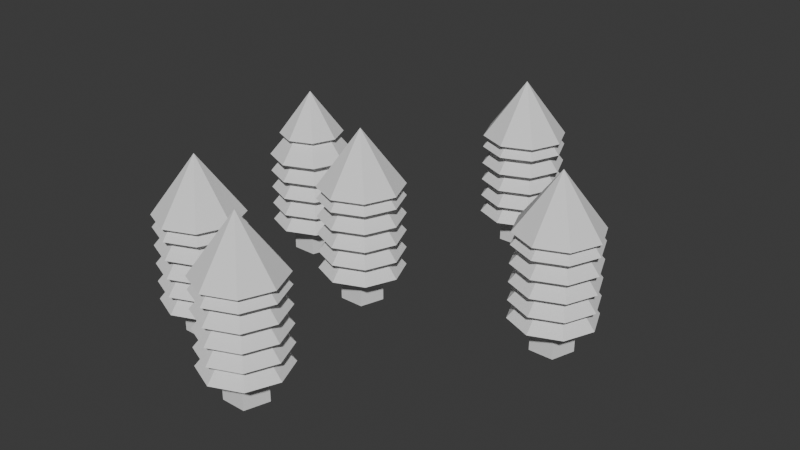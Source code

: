 # Source: forest.blend  (saved by Blender 4.3.34; exported with 4.5.12 LTS)
import bpy
from mathutils import Matrix  # noqa: F401  (used for matrix-valued properties, if any)

bpy.ops.wm.read_factory_settings(use_empty=True)
scene = bpy.context.scene
scene.name = 'Scene'

# ---- collections
col_collection = bpy.data.collections.new('Collection'); scene.collection.children.link(col_collection)

# ---- world
world_world = bpy.data.worlds.new('World'); scene.world = world_world
world_world.use_nodes = True; world_world.node_tree.nodes.clear()
_N = world_world.node_tree.nodes; _L = world_world.node_tree.links
n0 = _N.new('ShaderNodeOutputWorld'); n0.name = 'World Output'; n0.location = (300, 300)
n1 = _N.new('ShaderNodeBackground'); n1.name = 'Background'; n1.location = (10, 300)
n1.inputs[0].default_value = (0.05088, 0.05088, 0.05088, 1.0)
_L.new(n1.outputs[0], n0.inputs[0])
n0.is_active_output = True
world_world.color = (0.05088, 0.05088, 0.05088)
world_world.sun_shadow_jitter_overblur = 0.0

# ---- meshes
me_cylinder = bpy.data.meshes.new('Cylinder')
me_cylinder.from_pydata([(0.0, -1.0, 0.25), (0.0, -1.0, -0.25), (0.866, -0.5, 0.25), (0.866, -0.5, -0.25), (0.866, 0.5, 0.25), (0.866, 0.5, -0.25), (0.0, 1.0, 0.25), (0.0, 1.0, -0.25), (-0.866, 0.5, 0.25), (-0.866, 0.5, -0.25), (-0.866, -0.5, 0.25), (-0.866, -0.5, -0.25)], [], [(0, 1, 3, 2), (2, 3, 5, 4), (4, 5, 7, 6), (6, 7, 9, 8), (3, 1, 11, 9, 7, 5), (8, 9, 11, 10), (10, 11, 1, 0), (0, 2, 4, 6, 8, 10)])
_uv = me_cylinder.uv_layers.new(name='UVMap')
_uv.uv.foreach_set('vector', [1.0, 0.5, 1.0, 1.0, 0.8333, 1.0, 0.8333, 0.5, 0.8333, 0.5, 0.8333, 1.0, 0.6667, 1.0, 0.6667, 0.5, 0.6667, 0.5, 0.6667, 1.0, 0.5, 1.0, 0.5, 0.5, 0.5, 0.5, 0.5, 1.0, 0.3333, 1.0, 0.3333, 0.5, 0.4578, 0.37, 0.25, 0.49, 0.04215, 0.37, 0.04215, 0.13, 0.25, 0.01, 0.4578, 0.13, 0.3333, 0.5, 0.3333, 1.0, 0.1667, 1.0, 0.1667, 0.5, 0.1667, 0.5, 0.1667, 1.0, -8.941e-08, 1.0, -8.941e-08, 0.5, 0.75, 0.49, 0.9578, 0.37, 0.9578, 0.13, 0.75, 0.01, 0.5422, 0.13, 0.5422, 0.37])
me_cylinder.update()
me_cylinder_001 = bpy.data.meshes.new('Cylinder.001')
me_cylinder_001.from_pydata([(0.0, 0.06, 0.25), (0.0, 0.06, 0.5), (0.05706, 0.01854, 0.25), (0.05706, 0.01854, 0.5), (0.03527, -0.04854, 0.25), (0.03527, -0.04854, 0.5), (-0.03527, -0.04854, 0.25), (-0.03527, -0.04854, 0.5), (-0.05706, 0.01854, 0.25), (-0.05706, 0.01854, 0.5)], [], [(0, 1, 3, 2), (2, 3, 5, 4), (4, 5, 7, 6), (3, 1, 9, 7, 5), (6, 7, 9, 8), (8, 9, 1, 0), (0, 2, 4, 6, 8)])
_uv = me_cylinder_001.uv_layers.new(name='UVMap')
_uv.uv.foreach_set('vector', [1.0, 0.5, 1.0, 1.0, 0.8, 1.0, 0.8, 0.5, 0.8, 0.5, 0.8, 1.0, 0.6, 1.0, 0.6, 0.5, 0.6, 0.5, 0.6, 1.0, 0.4, 1.0, 0.4, 0.5, 0.4783, 0.3242, 0.25, 0.49, 0.02175, 0.3242, 0.1089, 0.05584, 0.3911, 0.05584, 0.4, 0.5, 0.4, 1.0, 0.2, 1.0, 0.2, 0.5, 0.2, 0.5, 0.2, 1.0, 2.98e-08, 1.0, 2.98e-08, 0.5, 0.75, 0.49, 0.9783, 0.3242, 0.8911, 0.05584, 0.6089, 0.05584, 0.5217, 0.3242])
me_cylinder_001.update()
me_cylinder_002 = bpy.data.meshes.new('Cylinder.002')
me_cylinder_002.from_pydata([(0.0, 0.12, 0.3431), (0.0, 0.0336, 0.4471), (0.08485, 0.08485, 0.3431), (0.02376, 0.02376, 0.4471), (0.12, 0.0, 0.3431), (0.0336, 0.0, 0.4471), (0.08485, -0.08485, 0.3431), (0.02376, -0.02376, 0.4471), (0.0, -0.12, 0.3431), (0.0, -0.0336, 0.4471), (-0.08485, -0.08485, 0.3431), (-0.02376, -0.02376, 0.4471), (-0.12, 0.0, 0.3431), (-0.0336, 0.0, 0.4471), (-0.08485, 0.08485, 0.3431), (-0.02376, 0.02376, 0.4471)], [], [(0, 1, 3, 2), (2, 3, 5, 4), (4, 5, 7, 6), (6, 7, 9, 8), (8, 9, 11, 10), (10, 11, 13, 12), (3, 1, 15, 13, 11, 9, 7, 5), (12, 13, 15, 14), (14, 15, 1, 0), (0, 2, 4, 6, 8, 10, 12, 14)])
_uv = me_cylinder_002.uv_layers.new(name='UVMap')
_uv.uv.foreach_set('vector', [1.0, 0.5, 1.0, 1.0, 0.875, 1.0, 0.875, 0.5, 0.875, 0.5, 0.875, 1.0, 0.75, 1.0, 0.75, 0.5, 0.75, 0.5, 0.75, 1.0, 0.625, 1.0, 0.625, 0.5, 0.625, 0.5, 0.625, 1.0, 0.5, 1.0, 0.5, 0.5, 0.5, 0.5, 0.5, 1.0, 0.375, 1.0, 0.375, 0.5, 0.375, 0.5, 0.375, 1.0, 0.25, 1.0, 0.25, 0.5, 0.4197, 0.4197, 0.25, 0.49, 0.08029, 0.4197, 0.01, 0.25, 0.08029, 0.08029, 0.25, 0.01, 0.4197, 0.08029, 0.49, 0.25, 0.25, 0.5, 0.25, 1.0, 0.125, 1.0, 0.125, 0.5, 0.125, 0.5, 0.125, 1.0, 0.0, 1.0, 0.0, 0.5, 0.75, 0.49, 0.9197, 0.4197, 0.99, 0.25, 0.9197, 0.08029, 0.75, 0.01, 0.5803, 0.08029, 0.51, 0.25, 0.5803, 0.4197])
me_cylinder_002.update()
me_cylinder_003 = bpy.data.meshes.new('Cylinder.003')
me_cylinder_003.from_pydata([(0.0, 0.12, 0.5858), (0.0, 0.0, 0.7468), (0.08485, 0.08485, 0.5858), (0.12, 0.0, 0.5858), (0.08485, -0.08485, 0.5858), (0.0, -0.12, 0.5858), (-0.08485, -0.08485, 0.5858), (-0.12, 0.0, 0.5858), (-0.08485, 0.08485, 0.5858)], [], [(0, 1, 2), (2, 1, 3), (3, 1, 4), (4, 1, 5), (5, 1, 6), (6, 1, 7), (7, 1, 8), (8, 1, 0), (0, 2, 3, 4, 5, 6, 7, 8)])
_uv = me_cylinder_003.uv_layers.new(name='UVMap')
_uv.uv.foreach_set('vector', [1.0, 0.5, 0.875, 1.0, 0.875, 0.5, 0.875, 0.5, 0.75, 1.0, 0.75, 0.5, 0.75, 0.5, 0.625, 1.0, 0.625, 0.5, 0.625, 0.5, 0.5, 1.0, 0.5, 0.5, 0.5, 0.5, 0.375, 1.0, 0.375, 0.5, 0.375, 0.5, 0.25, 1.0, 0.25, 0.5, 0.25, 0.5, 0.125, 1.0, 0.125, 0.5, 0.125, 0.5, 0.0, 1.0, 0.0, 0.5, 0.75, 0.49, 0.9197, 0.4197, 0.99, 0.25, 0.9197, 0.08029, 0.75, 0.01, 0.5803, 0.08029, 0.51, 0.25, 0.5803, 0.4197])
me_cylinder_003.update()
me_cylinder_004 = bpy.data.meshes.new('Cylinder.004')
me_cylinder_004.from_pydata([(0.1014, -0.4676, 0.25), (0.1014, -0.4676, 0.5), (0.1584, -0.5091, 0.25), (0.1584, -0.5091, 0.5), (0.1366, -0.5762, 0.25), (0.1366, -0.5762, 0.5), (0.0661, -0.5762, 0.25), (0.0661, -0.5762, 0.5), (0.0443, -0.5091, 0.25), (0.0443, -0.5091, 0.5)], [], [(0, 1, 3, 2), (2, 3, 5, 4), (4, 5, 7, 6), (3, 1, 9, 7, 5), (6, 7, 9, 8), (8, 9, 1, 0), (0, 2, 4, 6, 8)])
_uv = me_cylinder_004.uv_layers.new(name='UVMap')
_uv.uv.foreach_set('vector', [1.0, 0.5, 1.0, 1.0, 0.8, 1.0, 0.8, 0.5, 0.8, 0.5, 0.8, 1.0, 0.6, 1.0, 0.6, 0.5, 0.6, 0.5, 0.6, 1.0, 0.4, 1.0, 0.4, 0.5, 0.4783, 0.3242, 0.25, 0.49, 0.02175, 0.3242, 0.1089, 0.05584, 0.3911, 0.05584, 0.4, 0.5, 0.4, 1.0, 0.2, 1.0, 0.2, 0.5, 0.2, 0.5, 0.2, 1.0, 2.98e-08, 1.0, 2.98e-08, 0.5, 0.75, 0.49, 0.9783, 0.3242, 0.8911, 0.05584, 0.6089, 0.05584, 0.5217, 0.3242])
me_cylinder_004.update()
me_cylinder_005 = bpy.data.meshes.new('Cylinder.005')
me_cylinder_005.from_pydata([(0.1014, -0.4076, 0.3431), (0.1014, -0.494, 0.4471), (0.1862, -0.4428, 0.3431), (0.1251, -0.5039, 0.4471), (0.2214, -0.5276, 0.3431), (0.135, -0.5276, 0.4471), (0.1862, -0.6125, 0.3431), (0.1251, -0.5514, 0.4471), (0.1014, -0.6476, 0.3431), (0.1014, -0.5612, 0.4471), (0.01651, -0.6125, 0.3431), (0.0776, -0.5514, 0.4471), (-0.01864, -0.5276, 0.3431), (0.06776, -0.5276, 0.4471), (0.01651, -0.4428, 0.3431), (0.0776, -0.5039, 0.4471)], [], [(0, 1, 3, 2), (2, 3, 5, 4), (4, 5, 7, 6), (6, 7, 9, 8), (8, 9, 11, 10), (10, 11, 13, 12), (3, 1, 15, 13, 11, 9, 7, 5), (12, 13, 15, 14), (14, 15, 1, 0), (0, 2, 4, 6, 8, 10, 12, 14)])
_uv = me_cylinder_005.uv_layers.new(name='UVMap')
_uv.uv.foreach_set('vector', [1.0, 0.5, 1.0, 1.0, 0.875, 1.0, 0.875, 0.5, 0.875, 0.5, 0.875, 1.0, 0.75, 1.0, 0.75, 0.5, 0.75, 0.5, 0.75, 1.0, 0.625, 1.0, 0.625, 0.5, 0.625, 0.5, 0.625, 1.0, 0.5, 1.0, 0.5, 0.5, 0.5, 0.5, 0.5, 1.0, 0.375, 1.0, 0.375, 0.5, 0.375, 0.5, 0.375, 1.0, 0.25, 1.0, 0.25, 0.5, 0.4197, 0.4197, 0.25, 0.49, 0.08029, 0.4197, 0.01, 0.25, 0.08029, 0.08029, 0.25, 0.01, 0.4197, 0.08029, 0.49, 0.25, 0.25, 0.5, 0.25, 1.0, 0.125, 1.0, 0.125, 0.5, 0.125, 0.5, 0.125, 1.0, 0.0, 1.0, 0.0, 0.5, 0.75, 0.49, 0.9197, 0.4197, 0.99, 0.25, 0.9197, 0.08029, 0.75, 0.01, 0.5803, 0.08029, 0.51, 0.25, 0.5803, 0.4197])
me_cylinder_005.update()
me_cylinder_006 = bpy.data.meshes.new('Cylinder.006')
me_cylinder_006.from_pydata([(0.1014, -0.4076, 0.5858), (0.1014, -0.5276, 0.7468), (0.1862, -0.4428, 0.5858), (0.2214, -0.5276, 0.5858), (0.1862, -0.6125, 0.5858), (0.1014, -0.6476, 0.5858), (0.01651, -0.6125, 0.5858), (-0.01864, -0.5276, 0.5858), (0.01651, -0.4428, 0.5858)], [], [(0, 1, 2), (2, 1, 3), (3, 1, 4), (4, 1, 5), (5, 1, 6), (6, 1, 7), (7, 1, 8), (8, 1, 0), (0, 2, 3, 4, 5, 6, 7, 8)])
_uv = me_cylinder_006.uv_layers.new(name='UVMap')
_uv.uv.foreach_set('vector', [1.0, 0.5, 0.875, 1.0, 0.875, 0.5, 0.875, 0.5, 0.75, 1.0, 0.75, 0.5, 0.75, 0.5, 0.625, 1.0, 0.625, 0.5, 0.625, 0.5, 0.5, 1.0, 0.5, 0.5, 0.5, 0.5, 0.375, 1.0, 0.375, 0.5, 0.375, 0.5, 0.25, 1.0, 0.25, 0.5, 0.25, 0.5, 0.125, 1.0, 0.125, 0.5, 0.125, 0.5, 0.0, 1.0, 0.0, 0.5, 0.75, 0.49, 0.9197, 0.4197, 0.99, 0.25, 0.9197, 0.08029, 0.75, 0.01, 0.5803, 0.08029, 0.51, 0.25, 0.5803, 0.4197])
me_cylinder_006.update()
me_cylinder_007 = bpy.data.meshes.new('Cylinder.007')
me_cylinder_007.from_pydata([(0.1327, 0.6237, 0.25), (0.1327, 0.6237, 0.5), (0.1898, 0.5822, 0.25), (0.1898, 0.5822, 0.5), (0.168, 0.5152, 0.25), (0.168, 0.5152, 0.5), (0.09746, 0.5152, 0.25), (0.09746, 0.5152, 0.5), (0.07567, 0.5822, 0.25), (0.07567, 0.5822, 0.5)], [], [(0, 1, 3, 2), (2, 3, 5, 4), (4, 5, 7, 6), (3, 1, 9, 7, 5), (6, 7, 9, 8), (8, 9, 1, 0), (0, 2, 4, 6, 8)])
_uv = me_cylinder_007.uv_layers.new(name='UVMap')
_uv.uv.foreach_set('vector', [1.0, 0.5, 1.0, 1.0, 0.8, 1.0, 0.8, 0.5, 0.8, 0.5, 0.8, 1.0, 0.6, 1.0, 0.6, 0.5, 0.6, 0.5, 0.6, 1.0, 0.4, 1.0, 0.4, 0.5, 0.4783, 0.3242, 0.25, 0.49, 0.02175, 0.3242, 0.1089, 0.05584, 0.3911, 0.05584, 0.4, 0.5, 0.4, 1.0, 0.2, 1.0, 0.2, 0.5, 0.2, 0.5, 0.2, 1.0, 2.98e-08, 1.0, 2.98e-08, 0.5, 0.75, 0.49, 0.9783, 0.3242, 0.8911, 0.05584, 0.6089, 0.05584, 0.5217, 0.3242])
me_cylinder_007.update()
me_cylinder_008 = bpy.data.meshes.new('Cylinder.008')
me_cylinder_008.from_pydata([(0.1327, 0.6837, 0.3431), (0.1327, 0.5973, 0.4471), (0.2176, 0.6485, 0.3431), (0.1565, 0.5875, 0.4471), (0.2527, 0.5637, 0.3431), (0.1663, 0.5637, 0.4471), (0.2176, 0.4788, 0.3431), (0.1565, 0.5399, 0.4471), (0.1327, 0.4437, 0.3431), (0.1327, 0.5301, 0.4471), (0.04788, 0.4788, 0.3431), (0.109, 0.5399, 0.4471), (0.01273, 0.5637, 0.3431), (0.09913, 0.5637, 0.4471), (0.04788, 0.6485, 0.3431), (0.109, 0.5875, 0.4471)], [], [(0, 1, 3, 2), (2, 3, 5, 4), (4, 5, 7, 6), (6, 7, 9, 8), (8, 9, 11, 10), (10, 11, 13, 12), (3, 1, 15, 13, 11, 9, 7, 5), (12, 13, 15, 14), (14, 15, 1, 0), (0, 2, 4, 6, 8, 10, 12, 14)])
_uv = me_cylinder_008.uv_layers.new(name='UVMap')
_uv.uv.foreach_set('vector', [1.0, 0.5, 1.0, 1.0, 0.875, 1.0, 0.875, 0.5, 0.875, 0.5, 0.875, 1.0, 0.75, 1.0, 0.75, 0.5, 0.75, 0.5, 0.75, 1.0, 0.625, 1.0, 0.625, 0.5, 0.625, 0.5, 0.625, 1.0, 0.5, 1.0, 0.5, 0.5, 0.5, 0.5, 0.5, 1.0, 0.375, 1.0, 0.375, 0.5, 0.375, 0.5, 0.375, 1.0, 0.25, 1.0, 0.25, 0.5, 0.4197, 0.4197, 0.25, 0.49, 0.08029, 0.4197, 0.01, 0.25, 0.08029, 0.08029, 0.25, 0.01, 0.4197, 0.08029, 0.49, 0.25, 0.25, 0.5, 0.25, 1.0, 0.125, 1.0, 0.125, 0.5, 0.125, 0.5, 0.125, 1.0, 0.0, 1.0, 0.0, 0.5, 0.75, 0.49, 0.9197, 0.4197, 0.99, 0.25, 0.9197, 0.08029, 0.75, 0.01, 0.5803, 0.08029, 0.51, 0.25, 0.5803, 0.4197])
me_cylinder_008.update()
me_cylinder_009 = bpy.data.meshes.new('Cylinder.009')
me_cylinder_009.from_pydata([(0.1327, 0.6837, 0.5858), (0.1327, 0.5637, 0.7468), (0.2176, 0.6485, 0.5858), (0.2527, 0.5637, 0.5858), (0.2176, 0.4788, 0.5858), (0.1327, 0.4437, 0.5858), (0.04788, 0.4788, 0.5858), (0.01273, 0.5637, 0.5858), (0.04788, 0.6485, 0.5858)], [], [(0, 1, 2), (2, 1, 3), (3, 1, 4), (4, 1, 5), (5, 1, 6), (6, 1, 7), (7, 1, 8), (8, 1, 0), (0, 2, 3, 4, 5, 6, 7, 8)])
_uv = me_cylinder_009.uv_layers.new(name='UVMap')
_uv.uv.foreach_set('vector', [1.0, 0.5, 0.875, 1.0, 0.875, 0.5, 0.875, 0.5, 0.75, 1.0, 0.75, 0.5, 0.75, 0.5, 0.625, 1.0, 0.625, 0.5, 0.625, 0.5, 0.5, 1.0, 0.5, 0.5, 0.5, 0.5, 0.375, 1.0, 0.375, 0.5, 0.375, 0.5, 0.25, 1.0, 0.25, 0.5, 0.25, 0.5, 0.125, 1.0, 0.125, 0.5, 0.125, 0.5, 0.0, 1.0, 0.0, 0.5, 0.75, 0.49, 0.9197, 0.4197, 0.99, 0.25, 0.9197, 0.08029, 0.75, 0.01, 0.5803, 0.08029, 0.51, 0.25, 0.5803, 0.4197])
me_cylinder_009.update()
me_cylinder_010 = bpy.data.meshes.new('Cylinder.010')
me_cylinder_010.from_pydata([(0.5392, 0.1742, 0.25), (0.5392, 0.1742, 0.5), (0.5963, 0.1327, 0.25), (0.5963, 0.1327, 0.5), (0.5745, 0.06563, 0.25), (0.5745, 0.06563, 0.5), (0.504, 0.06563, 0.25), (0.504, 0.06563, 0.5), (0.4822, 0.1327, 0.25), (0.4822, 0.1327, 0.5)], [], [(0, 1, 3, 2), (2, 3, 5, 4), (4, 5, 7, 6), (3, 1, 9, 7, 5), (6, 7, 9, 8), (8, 9, 1, 0), (0, 2, 4, 6, 8)])
_uv = me_cylinder_010.uv_layers.new(name='UVMap')
_uv.uv.foreach_set('vector', [1.0, 0.5, 1.0, 1.0, 0.8, 1.0, 0.8, 0.5, 0.8, 0.5, 0.8, 1.0, 0.6, 1.0, 0.6, 0.5, 0.6, 0.5, 0.6, 1.0, 0.4, 1.0, 0.4, 0.5, 0.4783, 0.3242, 0.25, 0.49, 0.02175, 0.3242, 0.1089, 0.05584, 0.3911, 0.05584, 0.4, 0.5, 0.4, 1.0, 0.2, 1.0, 0.2, 0.5, 0.2, 0.5, 0.2, 1.0, 2.98e-08, 1.0, 2.98e-08, 0.5, 0.75, 0.49, 0.9783, 0.3242, 0.8911, 0.05584, 0.6089, 0.05584, 0.5217, 0.3242])
me_cylinder_010.update()
me_cylinder_011 = bpy.data.meshes.new('Cylinder.011')
me_cylinder_011.from_pydata([(0.5392, 0.2342, 0.3431), (0.5392, 0.1478, 0.4471), (0.6241, 0.199, 0.3431), (0.563, 0.1379, 0.4471), (0.6592, 0.1142, 0.3431), (0.5728, 0.1142, 0.4471), (0.6241, 0.02932, 0.3431), (0.563, 0.09041, 0.4471), (0.5392, -0.005832, 0.3431), (0.5392, 0.08057, 0.4471), (0.4544, 0.02932, 0.3431), (0.5155, 0.09041, 0.4471), (0.4192, 0.1142, 0.3431), (0.5056, 0.1142, 0.4471), (0.4544, 0.199, 0.3431), (0.5155, 0.1379, 0.4471)], [], [(0, 1, 3, 2), (2, 3, 5, 4), (4, 5, 7, 6), (6, 7, 9, 8), (8, 9, 11, 10), (10, 11, 13, 12), (3, 1, 15, 13, 11, 9, 7, 5), (12, 13, 15, 14), (14, 15, 1, 0), (0, 2, 4, 6, 8, 10, 12, 14)])
_uv = me_cylinder_011.uv_layers.new(name='UVMap')
_uv.uv.foreach_set('vector', [1.0, 0.5, 1.0, 1.0, 0.875, 1.0, 0.875, 0.5, 0.875, 0.5, 0.875, 1.0, 0.75, 1.0, 0.75, 0.5, 0.75, 0.5, 0.75, 1.0, 0.625, 1.0, 0.625, 0.5, 0.625, 0.5, 0.625, 1.0, 0.5, 1.0, 0.5, 0.5, 0.5, 0.5, 0.5, 1.0, 0.375, 1.0, 0.375, 0.5, 0.375, 0.5, 0.375, 1.0, 0.25, 1.0, 0.25, 0.5, 0.4197, 0.4197, 0.25, 0.49, 0.08029, 0.4197, 0.01, 0.25, 0.08029, 0.08029, 0.25, 0.01, 0.4197, 0.08029, 0.49, 0.25, 0.25, 0.5, 0.25, 1.0, 0.125, 1.0, 0.125, 0.5, 0.125, 0.5, 0.125, 1.0, 0.0, 1.0, 0.0, 0.5, 0.75, 0.49, 0.9197, 0.4197, 0.99, 0.25, 0.9197, 0.08029, 0.75, 0.01, 0.5803, 0.08029, 0.51, 0.25, 0.5803, 0.4197])
me_cylinder_011.update()
me_cylinder_012 = bpy.data.meshes.new('Cylinder.012')
me_cylinder_012.from_pydata([(0.5392, 0.2342, 0.5858), (0.5392, 0.1142, 0.7468), (0.6241, 0.199, 0.5858), (0.6592, 0.1142, 0.5858), (0.6241, 0.02932, 0.5858), (0.5392, -0.005832, 0.5858), (0.4544, 0.02932, 0.5858), (0.4192, 0.1142, 0.5858), (0.4544, 0.199, 0.5858)], [], [(0, 1, 2), (2, 1, 3), (3, 1, 4), (4, 1, 5), (5, 1, 6), (6, 1, 7), (7, 1, 8), (8, 1, 0), (0, 2, 3, 4, 5, 6, 7, 8)])
_uv = me_cylinder_012.uv_layers.new(name='UVMap')
_uv.uv.foreach_set('vector', [1.0, 0.5, 0.875, 1.0, 0.875, 0.5, 0.875, 0.5, 0.75, 1.0, 0.75, 0.5, 0.75, 0.5, 0.625, 1.0, 0.625, 0.5, 0.625, 0.5, 0.5, 1.0, 0.5, 0.5, 0.5, 0.5, 0.375, 1.0, 0.375, 0.5, 0.375, 0.5, 0.25, 1.0, 0.25, 0.5, 0.25, 0.5, 0.125, 1.0, 0.125, 0.5, 0.125, 0.5, 0.0, 1.0, 0.0, 0.5, 0.75, 0.49, 0.9197, 0.4197, 0.99, 0.25, 0.9197, 0.08029, 0.75, 0.01, 0.5803, 0.08029, 0.51, 0.25, 0.5803, 0.4197])
me_cylinder_012.update()
me_cylinder_013 = bpy.data.meshes.new('Cylinder.013')
me_cylinder_013.from_pydata([(-0.2019, -0.3214, 0.25), (-0.2019, -0.3214, 0.5), (-0.1448, -0.3629, 0.25), (-0.1448, -0.3629, 0.5), (-0.1666, -0.43, 0.25), (-0.1666, -0.43, 0.5), (-0.2371, -0.43, 0.25), (-0.2371, -0.43, 0.5), (-0.2589, -0.3629, 0.25), (-0.2589, -0.3629, 0.5)], [], [(0, 1, 3, 2), (2, 3, 5, 4), (4, 5, 7, 6), (3, 1, 9, 7, 5), (6, 7, 9, 8), (8, 9, 1, 0), (0, 2, 4, 6, 8)])
_uv = me_cylinder_013.uv_layers.new(name='UVMap')
_uv.uv.foreach_set('vector', [1.0, 0.5, 1.0, 1.0, 0.8, 1.0, 0.8, 0.5, 0.8, 0.5, 0.8, 1.0, 0.6, 1.0, 0.6, 0.5, 0.6, 0.5, 0.6, 1.0, 0.4, 1.0, 0.4, 0.5, 0.4783, 0.3242, 0.25, 0.49, 0.02175, 0.3242, 0.1089, 0.05584, 0.3911, 0.05584, 0.4, 0.5, 0.4, 1.0, 0.2, 1.0, 0.2, 0.5, 0.2, 0.5, 0.2, 1.0, 2.98e-08, 1.0, 2.98e-08, 0.5, 0.75, 0.49, 0.9783, 0.3242, 0.8911, 0.05584, 0.6089, 0.05584, 0.5217, 0.3242])
me_cylinder_013.update()
me_cylinder_014 = bpy.data.meshes.new('Cylinder.014')
me_cylinder_014.from_pydata([(-0.2019, -0.2614, 0.3431), (-0.2019, -0.3478, 0.4471), (-0.117, -0.2966, 0.3431), (-0.1781, -0.3577, 0.4471), (-0.08187, -0.3814, 0.3431), (-0.1683, -0.3814, 0.4471), (-0.117, -0.4663, 0.3431), (-0.1781, -0.4052, 0.4471), (-0.2019, -0.5014, 0.3431), (-0.2019, -0.415, 0.4471), (-0.2867, -0.4663, 0.3431), (-0.2256, -0.4052, 0.4471), (-0.3219, -0.3814, 0.3431), (-0.2355, -0.3814, 0.4471), (-0.2867, -0.2966, 0.3431), (-0.2256, -0.3577, 0.4471)], [], [(0, 1, 3, 2), (2, 3, 5, 4), (4, 5, 7, 6), (6, 7, 9, 8), (8, 9, 11, 10), (10, 11, 13, 12), (3, 1, 15, 13, 11, 9, 7, 5), (12, 13, 15, 14), (14, 15, 1, 0), (0, 2, 4, 6, 8, 10, 12, 14)])
_uv = me_cylinder_014.uv_layers.new(name='UVMap')
_uv.uv.foreach_set('vector', [1.0, 0.5, 1.0, 1.0, 0.875, 1.0, 0.875, 0.5, 0.875, 0.5, 0.875, 1.0, 0.75, 1.0, 0.75, 0.5, 0.75, 0.5, 0.75, 1.0, 0.625, 1.0, 0.625, 0.5, 0.625, 0.5, 0.625, 1.0, 0.5, 1.0, 0.5, 0.5, 0.5, 0.5, 0.5, 1.0, 0.375, 1.0, 0.375, 0.5, 0.375, 0.5, 0.375, 1.0, 0.25, 1.0, 0.25, 0.5, 0.4197, 0.4197, 0.25, 0.49, 0.08029, 0.4197, 0.01, 0.25, 0.08029, 0.08029, 0.25, 0.01, 0.4197, 0.08029, 0.49, 0.25, 0.25, 0.5, 0.25, 1.0, 0.125, 1.0, 0.125, 0.5, 0.125, 0.5, 0.125, 1.0, 0.0, 1.0, 0.0, 0.5, 0.75, 0.49, 0.9197, 0.4197, 0.99, 0.25, 0.9197, 0.08029, 0.75, 0.01, 0.5803, 0.08029, 0.51, 0.25, 0.5803, 0.4197])
me_cylinder_014.update()
me_cylinder_015 = bpy.data.meshes.new('Cylinder.015')
me_cylinder_015.from_pydata([(-0.2019, -0.2614, 0.5858), (-0.2019, -0.3814, 0.7468), (-0.117, -0.2966, 0.5858), (-0.08187, -0.3814, 0.5858), (-0.117, -0.4663, 0.5858), (-0.2019, -0.5014, 0.5858), (-0.2867, -0.4663, 0.5858), (-0.3219, -0.3814, 0.5858), (-0.2867, -0.2966, 0.5858)], [], [(0, 1, 2), (2, 1, 3), (3, 1, 4), (4, 1, 5), (5, 1, 6), (6, 1, 7), (7, 1, 8), (8, 1, 0), (0, 2, 3, 4, 5, 6, 7, 8)])
_uv = me_cylinder_015.uv_layers.new(name='UVMap')
_uv.uv.foreach_set('vector', [1.0, 0.5, 0.875, 1.0, 0.875, 0.5, 0.875, 0.5, 0.75, 1.0, 0.75, 0.5, 0.75, 0.5, 0.625, 1.0, 0.625, 0.5, 0.625, 0.5, 0.5, 1.0, 0.5, 0.5, 0.5, 0.5, 0.375, 1.0, 0.375, 0.5, 0.375, 0.5, 0.25, 1.0, 0.25, 0.5, 0.25, 0.5, 0.125, 1.0, 0.125, 0.5, 0.125, 0.5, 0.0, 1.0, 0.0, 0.5, 0.75, 0.49, 0.9197, 0.4197, 0.99, 0.25, 0.9197, 0.08029, 0.75, 0.01, 0.5803, 0.08029, 0.51, 0.25, 0.5803, 0.4197])
me_cylinder_015.update()
me_cylinder_016 = bpy.data.meshes.new('Cylinder.016')
me_cylinder_016.from_pydata([(-0.3044, 0.1908, 0.25), (-0.3044, 0.1908, 0.5), (-0.2474, 0.1494, 0.25), (-0.2474, 0.1494, 0.5), (-0.2692, 0.08227, 0.25), (-0.2692, 0.08227, 0.5), (-0.3397, 0.08227, 0.25), (-0.3397, 0.08227, 0.5), (-0.3615, 0.1494, 0.25), (-0.3615, 0.1494, 0.5)], [], [(0, 1, 3, 2), (2, 3, 5, 4), (4, 5, 7, 6), (3, 1, 9, 7, 5), (6, 7, 9, 8), (8, 9, 1, 0), (0, 2, 4, 6, 8)])
_uv = me_cylinder_016.uv_layers.new(name='UVMap')
_uv.uv.foreach_set('vector', [1.0, 0.5, 1.0, 1.0, 0.8, 1.0, 0.8, 0.5, 0.8, 0.5, 0.8, 1.0, 0.6, 1.0, 0.6, 0.5, 0.6, 0.5, 0.6, 1.0, 0.4, 1.0, 0.4, 0.5, 0.4783, 0.3242, 0.25, 0.49, 0.02175, 0.3242, 0.1089, 0.05584, 0.3911, 0.05584, 0.4, 0.5, 0.4, 1.0, 0.2, 1.0, 0.2, 0.5, 0.2, 0.5, 0.2, 1.0, 2.98e-08, 1.0, 2.98e-08, 0.5, 0.75, 0.49, 0.9783, 0.3242, 0.8911, 0.05584, 0.6089, 0.05584, 0.5217, 0.3242])
me_cylinder_016.update()
me_cylinder_017 = bpy.data.meshes.new('Cylinder.017')
me_cylinder_017.from_pydata([(-0.3044, 0.2508, 0.3431), (-0.3044, 0.1644, 0.4471), (-0.2196, 0.2157, 0.3431), (-0.2807, 0.1546, 0.4471), (-0.1844, 0.1308, 0.3431), (-0.2708, 0.1308, 0.4471), (-0.2196, 0.04596, 0.3431), (-0.2807, 0.1071, 0.4471), (-0.3044, 0.01081, 0.3431), (-0.3044, 0.09721, 0.4471), (-0.3893, 0.04596, 0.3431), (-0.3282, 0.1071, 0.4471), (-0.4244, 0.1308, 0.3431), (-0.338, 0.1308, 0.4471), (-0.3893, 0.2157, 0.3431), (-0.3282, 0.1546, 0.4471)], [], [(0, 1, 3, 2), (2, 3, 5, 4), (4, 5, 7, 6), (6, 7, 9, 8), (8, 9, 11, 10), (10, 11, 13, 12), (3, 1, 15, 13, 11, 9, 7, 5), (12, 13, 15, 14), (14, 15, 1, 0), (0, 2, 4, 6, 8, 10, 12, 14)])
_uv = me_cylinder_017.uv_layers.new(name='UVMap')
_uv.uv.foreach_set('vector', [1.0, 0.5, 1.0, 1.0, 0.875, 1.0, 0.875, 0.5, 0.875, 0.5, 0.875, 1.0, 0.75, 1.0, 0.75, 0.5, 0.75, 0.5, 0.75, 1.0, 0.625, 1.0, 0.625, 0.5, 0.625, 0.5, 0.625, 1.0, 0.5, 1.0, 0.5, 0.5, 0.5, 0.5, 0.5, 1.0, 0.375, 1.0, 0.375, 0.5, 0.375, 0.5, 0.375, 1.0, 0.25, 1.0, 0.25, 0.5, 0.4197, 0.4197, 0.25, 0.49, 0.08029, 0.4197, 0.01, 0.25, 0.08029, 0.08029, 0.25, 0.01, 0.4197, 0.08029, 0.49, 0.25, 0.25, 0.5, 0.25, 1.0, 0.125, 1.0, 0.125, 0.5, 0.125, 0.5, 0.125, 1.0, 0.0, 1.0, 0.0, 0.5, 0.75, 0.49, 0.9197, 0.4197, 0.99, 0.25, 0.9197, 0.08029, 0.75, 0.01, 0.5803, 0.08029, 0.51, 0.25, 0.5803, 0.4197])
me_cylinder_017.update()
me_cylinder_018 = bpy.data.meshes.new('Cylinder.018')
me_cylinder_018.from_pydata([(-0.3044, 0.2219, 0.6151), (-0.3044, 0.1308, 0.7373), (-0.24, 0.1952, 0.6151), (-0.2133, 0.1308, 0.6151), (-0.24, 0.06641, 0.6151), (-0.3044, 0.03974, 0.6151), (-0.3688, 0.06641, 0.6151), (-0.3955, 0.1308, 0.6151), (-0.3688, 0.1952, 0.6151)], [], [(0, 1, 2), (2, 1, 3), (3, 1, 4), (4, 1, 5), (5, 1, 6), (6, 1, 7), (7, 1, 8), (8, 1, 0), (0, 2, 3, 4, 5, 6, 7, 8)])
_uv = me_cylinder_018.uv_layers.new(name='UVMap')
_uv.uv.foreach_set('vector', [1.0, 0.5, 0.875, 1.0, 0.875, 0.5, 0.875, 0.5, 0.75, 1.0, 0.75, 0.5, 0.75, 0.5, 0.625, 1.0, 0.625, 0.5, 0.625, 0.5, 0.5, 1.0, 0.5, 0.5, 0.5, 0.5, 0.375, 1.0, 0.375, 0.5, 0.375, 0.5, 0.25, 1.0, 0.25, 0.5, 0.25, 0.5, 0.125, 1.0, 0.125, 0.5, 0.125, 0.5, 0.0, 1.0, 0.0, 0.5, 0.75, 0.49, 0.9197, 0.4197, 0.99, 0.25, 0.9197, 0.08029, 0.75, 0.01, 0.5803, 0.08029, 0.51, 0.25, 0.5803, 0.4197])
me_cylinder_018.update()

# ---- objects
ob_cylinder = bpy.data.objects.new('Cylinder', me_cylinder)
ob_cylinder_001 = bpy.data.objects.new('Cylinder.001', me_cylinder_001)
ob_cylinder_002 = bpy.data.objects.new('Cylinder.002', me_cylinder_002)
ob_cylinder_003 = bpy.data.objects.new('Cylinder.003', me_cylinder_003)
ob_cylinder_004 = bpy.data.objects.new('Cylinder.004', me_cylinder_004)
ob_cylinder_005 = bpy.data.objects.new('Cylinder.005', me_cylinder_005)
ob_cylinder_006 = bpy.data.objects.new('Cylinder.006', me_cylinder_006)
ob_cylinder_007 = bpy.data.objects.new('Cylinder.007', me_cylinder_007)
ob_cylinder_008 = bpy.data.objects.new('Cylinder.008', me_cylinder_008)
ob_cylinder_009 = bpy.data.objects.new('Cylinder.009', me_cylinder_009)
ob_cylinder_010 = bpy.data.objects.new('Cylinder.010', me_cylinder_010)
ob_cylinder_011 = bpy.data.objects.new('Cylinder.011', me_cylinder_011)
ob_cylinder_012 = bpy.data.objects.new('Cylinder.012', me_cylinder_012)
ob_cylinder_013 = bpy.data.objects.new('Cylinder.013', me_cylinder_013)
ob_cylinder_014 = bpy.data.objects.new('Cylinder.014', me_cylinder_014)
ob_cylinder_015 = bpy.data.objects.new('Cylinder.015', me_cylinder_015)
ob_cylinder_016 = bpy.data.objects.new('Cylinder.016', me_cylinder_016)
ob_cylinder_017 = bpy.data.objects.new('Cylinder.017', me_cylinder_017)
ob_cylinder_018 = bpy.data.objects.new('Cylinder.018', me_cylinder_018)

# ---- transforms, parenting, visibility, modifiers, constraints
ob_cylinder.location = (0.0, 0.0, 0.0)
ob_cylinder.hide_render = True
ob_cylinder_001.location = (0.0, 0.0, 0.0)
ob_cylinder_002.location = (0.0, 0.0, 0.0)
_m = ob_cylinder_002.modifiers.new('Array', 'ARRAY')
_m.count = 5
_m.relative_offset_displace = (0.0, 0.0, 0.5)
ob_cylinder_003.location = (0.0, 0.0, 0.0)
ob_cylinder_004.location = (0.0, 0.0, 0.0)
ob_cylinder_005.location = (0.0, 0.0, 0.0)
_m = ob_cylinder_005.modifiers.new('Array', 'ARRAY')
_m.count = 5
_m.relative_offset_displace = (0.0, 0.0, 0.5)
ob_cylinder_006.location = (0.0, 0.0, 0.0)
ob_cylinder_007.location = (0.0, 0.0, 0.0)
ob_cylinder_008.location = (0.0, 0.0, 0.0)
_m = ob_cylinder_008.modifiers.new('Array', 'ARRAY')
_m.count = 5
_m.relative_offset_displace = (0.0, 0.0, 0.5)
ob_cylinder_009.location = (0.0, 0.0, 0.0)
ob_cylinder_010.location = (0.0, 0.0, 0.0)
ob_cylinder_011.location = (0.0, 0.0, 0.0)
_m = ob_cylinder_011.modifiers.new('Array', 'ARRAY')
_m.count = 5
_m.relative_offset_displace = (0.0, 0.0, 0.5)
ob_cylinder_012.location = (0.0, 0.0, 0.0)
ob_cylinder_013.location = (0.0, 0.0, 0.0)
ob_cylinder_014.location = (0.0, 0.0, 0.0)
_m = ob_cylinder_014.modifiers.new('Array', 'ARRAY')
_m.count = 5
_m.relative_offset_displace = (0.0, 0.0, 0.5)
ob_cylinder_015.location = (0.0, 0.0, 0.0)
ob_cylinder_016.location = (0.0, 0.0, 0.0)
ob_cylinder_017.location = (0.0, 0.0, 0.0)
_m = ob_cylinder_017.modifiers.new('Array', 'ARRAY')
_m.count = 5
_m.relative_offset_displace = (0.0, 0.0, 0.5)
ob_cylinder_018.location = (0.0, 0.0, 0.0)

# ---- collection membership
col_collection.objects.link(ob_cylinder)
col_collection.objects.link(ob_cylinder_001)
col_collection.objects.link(ob_cylinder_002)
col_collection.objects.link(ob_cylinder_003)
col_collection.objects.link(ob_cylinder_004)
col_collection.objects.link(ob_cylinder_005)
col_collection.objects.link(ob_cylinder_006)
col_collection.objects.link(ob_cylinder_007)
col_collection.objects.link(ob_cylinder_008)
col_collection.objects.link(ob_cylinder_009)
col_collection.objects.link(ob_cylinder_010)
col_collection.objects.link(ob_cylinder_011)
col_collection.objects.link(ob_cylinder_012)
col_collection.objects.link(ob_cylinder_013)
col_collection.objects.link(ob_cylinder_014)
col_collection.objects.link(ob_cylinder_015)
col_collection.objects.link(ob_cylinder_016)
col_collection.objects.link(ob_cylinder_017)
col_collection.objects.link(ob_cylinder_018)

# ---- scene / render settings (as saved in the file)
scene.frame_start = 1; scene.frame_end = 250; scene.frame_set(1)
scene.render.engine = 'BLENDER_EEVEE_NEXT'
bpy.context.view_layer.update()

# ---- added for rendering (the .blend has no active camera and no usable light): camera, sun
cam_auto = bpy.data.cameras.new('AutoCamera')
cam_auto.lens = 50.0
cam_auto.sensor_width = 36.0
cam_auto.clip_end = 1000.0
ob_auto_camera = bpy.data.objects.new('AutoCamera', cam_auto)
scene.collection.objects.link(ob_auto_camera)
ob_auto_camera.location = (1.77082, -1.96606, 1.82114)
ob_auto_camera.rotation_euler = (1.09748, -7.21219e-08, 0.694738)
scene.camera = ob_auto_camera
light_auto_sun = bpy.data.lights.new('AutoSun', 'SUN')
light_auto_sun.energy = 3.0
light_auto_sun.angle = 0.0523599
ob_auto_sun = bpy.data.objects.new('AutoSun', light_auto_sun)
scene.collection.objects.link(ob_auto_sun)
ob_auto_sun.rotation_euler = (0.872665, 0.174533, 0.523599)
bpy.context.view_layer.update()
